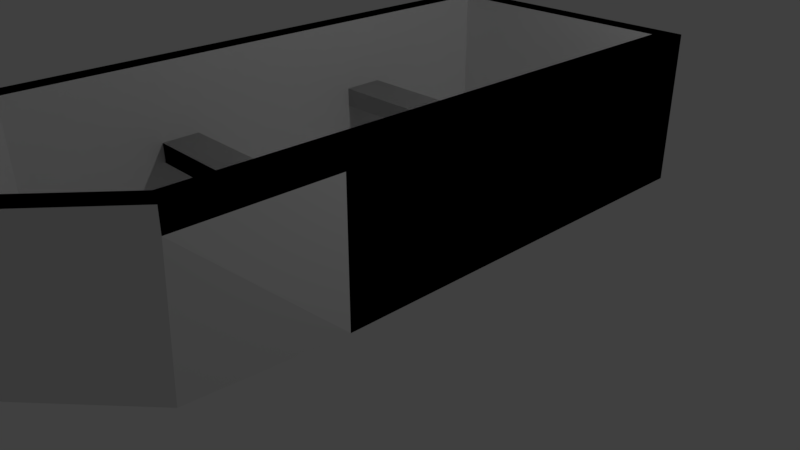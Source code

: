 # Source: b_t.blend  (saved by Blender 2.79.0; exported with 4.5.12 LTS)
import bpy
from mathutils import Matrix  # noqa: F401  (used for matrix-valued properties, if any)

bpy.ops.wm.read_factory_settings(use_empty=True)
scene = bpy.context.scene
scene.name = 'Scene'

# ---- collections
col_collection_1 = bpy.data.collections.new('Collection 1'); scene.collection.children.link(col_collection_1)

# ---- materials (node trees are filled in below, after node groups)
mat_tr = bpy.data.materials.new('TRÄ')
mat_tr.alpha_threshold = 0.0
mat_tr.use_transparent_shadow = False
mat_tr.roughness = 0.5
mat_tr.line_color = (0.0, 0.0, 0.0, 1.0)

# ---- material node trees

# ---- world
world_world = bpy.data.worlds.new('World'); scene.world = world_world
world_world.color = (0.05088, 0.05088, 0.05088)
world_world.use_sun_shadow = False
world_world.sun_shadow_jitter_overblur = 0.0
world_world.cycles.sampling_method = 'MANUAL'

# ---- cameras
cam_camera = bpy.data.cameras.new('Camera')
cam_camera.clip_end = 100.0
cam_camera.lens = 35.0
cam_camera.sensor_width = 32.0
cam_camera.sensor_height = 18.0
cam_camera.ortho_scale = 7.314
cam_camera.dof.focus_distance = 0.0
cam_camera.dof.aperture_fstop = 128.0

# ---- lights
light_lamp = bpy.data.lights.new('Lamp', 'POINT')
light_lamp.transmission_factor = 0.0
light_lamp.cutoff_distance = 30.0
light_lamp.energy = 100.0
light_lamp.shadow_buffer_clip_start = 1.001
light_lamp.shadow_soft_size = 0.1
light_lamp.shadow_maximum_resolution = 0.006
light_lamp.use_absolute_resolution = True

# ---- meshes
me_cube = bpy.data.meshes.new('Cube')
me_cube.from_pydata([(1.866, 3.735, -1.0), (1.719, -3.735, -1.0), (-1.719, -3.735, -1.0), (-1.866, 3.735, -1.0), (1.517, 3.386, -0.7668), (1.602, -3.63, 1.0), (-1.602, -3.63, 1.0), (-1.517, 3.386, -0.7668), (0.1082, -5.269, -1.0), (-0.1082, -5.269, -1.0), (2.906e-07, -5.107, -0.9711), (1.866, -1.882, -1.0), (4.768e-07, 3.019, -1.386), (-1.192e-07, -3.735, -1.386), (4.779e-07, 3.471, 1.0), (-8.345e-07, -3.819, -1.135), (-1.311e-06, -5.269, -1.0), (2.702e-06, -5.571, 1.0), (1.866, 3.735, 1.0), (1.866, -3.735, 1.0), (5.96e-07, 3.735, 1.0), (-1.866, 3.735, 1.0), (-1.866, -3.735, 1.0), (-1.371e-06, -5.872, 1.0), (-0.1082, -5.872, 1.0), (0.1082, -5.872, 1.0), (1.602, 3.471, 1.0), (1.517, -3.597, -0.9711), (4.401e-07, 3.386, -0.9302), (-1.602, 3.471, 1.0), (-1.517, -3.597, -0.9711), (2.702e-06, -5.107, -0.9621), (0.006372, -5.571, 1.0), (-0.006371, -5.571, 1.0), (4.961e-07, 3.735, -1.0), (-1.866, -1.882, -1.0), (1.866, -1.882, 1.0), (-1.866, -1.882, 1.0), (-5.184e-07, -2.032, -1.084), (2.86e-08, -2.06, -1.386), (1.602, -1.87, 1.0), (-1.602, -1.87, 1.0), (1.517, -1.865, -0.9205), (-1.517, -1.865, -0.9205), (-1.866, -1.359, -1.0), (-1.866, -1.359, 1.0), (7.036e-08, -1.587, -1.386), (-1.602, -1.372, 1.0), (-1.517, -1.376, -0.9062), (1.866, -1.359, 1.0), (1.866, -1.359, -1.0), (-4.291e-07, -1.528, -1.07), (1.602, -1.372, 1.0), (1.517, -1.376, -0.9062), (-1.866, 1.188, -1.0), (-1.866, 1.188, 1.0), (2.736e-07, 0.7159, -1.386), (-1.602, 1.049, 1.0), (-1.517, 1.005, -0.8365), (1.866, 1.188, 1.0), (1.866, 1.188, -1.0), (5.524e-09, 0.9291, -0.9999), (1.602, 1.049, 1.0), (1.517, 1.005, -0.8365), (-1.866, 1.763, -1.0), (-1.866, 1.763, 1.0), (3.195e-07, 1.236, -1.386), (-1.602, 1.596, 1.0), (-1.517, 1.543, -0.8208), (1.866, 1.763, 1.0), (1.866, 1.763, -1.0), (1.037e-07, 1.484, -0.9842), (1.602, 1.596, 1.0), (1.517, 1.543, -0.8208), (1.559, 3.428, 0.1166), (1.559, -3.614, 0.01443), (-1.559, 3.428, 0.1166), (4.59e-07, 3.428, 0.03488), (-1.559, -3.614, 0.01443), (2.702e-06, -5.339, 0.01895), (-0.003186, -5.339, 0.01443), (0.003186, -5.339, 0.01443), (-1.559, -1.867, 0.03976), (1.559, -1.867, 0.03976), (1.559, -1.374, 0.04692), (-1.559, -1.374, 0.04692), (1.559, 1.027, 0.08175), (-1.559, 1.027, 0.08175), (1.559, 1.569, 0.08961), (-1.559, 1.569, 0.08961), (1.548, 3.417, -0.1159), (-1.548, 3.417, -0.1159), (-1.548, -3.609, -0.2449), (2.702e-06, -5.278, -0.2392), (1.548, -3.609, -0.2449), (4.541e-07, 3.417, -0.2191), (-0.002347, -5.278, -0.2449), (0.002348, -5.278, -0.2449), (-1.548, -1.867, -0.2129), (1.548, -1.867, -0.2129), (1.548, -1.375, -0.2039), (-1.548, -1.375, -0.2039), (1.548, 1.021, -0.1599), (-1.548, 1.021, -0.1599), (1.548, 1.562, -0.15), (-1.548, 1.562, -0.15), (1.866, 3.735, 0.7308), (1.866, -3.735, 0.7308), (-1.866, -3.735, 0.7308), (-1.866, 3.735, 0.7308), (0.1082, -5.791, 0.7308), (-0.1082, -5.791, 0.7308), (-1.363e-06, -5.791, 0.7308), (5.826e-07, 3.735, 0.7308), (-1.866, -1.882, 0.7308), (1.866, -1.882, 0.7308), (1.866, -1.359, 0.7308), (-1.866, -1.359, 0.7308), (1.866, 1.188, 0.7308), (-1.866, 1.188, 0.7308), (1.866, 1.763, 0.7308), (-1.866, 1.763, 0.7308)], [], [(39, 13, 2, 35), (38, 43, 30, 15), (115, 36, 19, 107), (15, 30, 10, 31), (121, 65, 21, 109), (113, 34, 3, 109), (112, 23, 24, 111), (108, 2, 9, 111), (107, 19, 25, 110), (13, 1, 8, 16), (2, 13, 16, 9), (110, 25, 23, 112), (106, 0, 34, 113), (27, 15, 31, 10), (42, 38, 15, 27), (11, 1, 13, 39), (40, 5, 19, 36), (29, 14, 20, 21), (67, 29, 21, 65), (17, 32, 24, 23), (32, 6, 22, 24), (5, 33, 25, 19), (14, 26, 18, 20), (33, 17, 23, 25), (83, 75, 5, 40), (76, 77, 14, 29), (89, 76, 29, 67), (79, 81, 32, 17), (81, 78, 6, 32), (75, 80, 33, 5), (77, 74, 26, 14), (80, 79, 17, 33), (3, 34, 12), (34, 0, 12), (78, 82, 41, 6), (84, 83, 40, 52), (6, 41, 37, 22), (52, 40, 36, 49), (50, 11, 39, 46), (53, 51, 38, 42), (108, 22, 37, 114), (116, 49, 36, 115), (51, 48, 43, 38), (46, 39, 35, 44), (56, 46, 44, 54), (61, 58, 48, 51), (118, 59, 49, 116), (63, 61, 51, 53), (60, 50, 46, 56), (62, 52, 49, 59), (86, 84, 52, 62), (82, 85, 47, 41), (41, 47, 45, 37), (114, 37, 45, 117), (88, 86, 62, 72), (72, 62, 59, 69), (70, 60, 56, 66), (73, 71, 61, 63), (120, 69, 59, 118), (71, 68, 58, 61), (66, 56, 54, 64), (85, 87, 57, 47), (47, 57, 55, 45), (117, 45, 55, 119), (12, 66, 64, 3), (28, 7, 68, 71), (106, 18, 69, 120), (4, 28, 71, 73), (0, 70, 66, 12), (26, 72, 69, 18), (74, 88, 72, 26), (87, 89, 67, 57), (57, 67, 65, 55), (119, 55, 65, 121), (86, 87, 103, 102), (90, 104, 88, 74), (101, 103, 87, 85), (102, 103, 105, 104), (102, 100, 84, 86), (99, 98, 101, 100), (92, 98, 82, 78), (96, 93, 79, 80), (95, 90, 74, 77), (94, 96, 80, 75), (97, 92, 78, 81), (93, 97, 81, 79), (105, 91, 76, 89), (91, 95, 77, 76), (99, 94, 75, 83), (42, 27, 94, 99), (7, 28, 95, 91), (68, 7, 91, 105), (31, 10, 97, 93), (10, 30, 92, 97), (27, 10, 96, 94), (28, 4, 90, 95), (10, 31, 93, 96), (30, 43, 98, 92), (53, 42, 99, 100), (63, 53, 100, 102), (43, 48, 101, 98), (73, 63, 102, 104), (48, 58, 103, 101), (4, 73, 104, 90), (58, 68, 105, 103), (54, 119, 121, 64), (0, 106, 120, 70), (44, 117, 119, 54), (70, 120, 118, 60), (35, 114, 117, 44), (60, 118, 116, 50), (50, 116, 115, 11), (2, 108, 114, 35), (18, 106, 113, 20), (8, 110, 112, 16), (1, 107, 110, 8), (22, 108, 111, 24), (16, 112, 111, 9), (20, 113, 109, 21), (64, 121, 109, 3), (11, 115, 107, 1), (88, 104, 105, 89), (89, 87, 86, 88), (82, 98, 99, 83), (85, 82, 83, 84), (84, 100, 101, 85)])
_uv = me_cube.uv_layers.new(name='UVMap')
_uv.uv.foreach_set('vector', [0.2717, 0.2476, 0.25, 0.2421, 0.2543, 0.2353, 0.2775, 0.2407, 0.268, 0.2473, 0.2711, 0.2501, 0.255, 0.2477, 0.2517, 0.2432, 0.269, 0.2607, 0.2706, 0.2561, 0.2449, 0.2522, 0.2406, 0.2615, 0.2517, 0.2432, 0.255, 0.2477, 0.232, 0.2377, 0.2348, 0.2394, 0.3357, 0.2512, 0.3288, 0.2526, 0.354, 0.2656, 0.3644, 0.2666, 0.3429, 0.2721, 0.3493, 0.2696, 0.3972, 0.2744, 0.3644, 0.2666, 0.1741, 0.2295, 0.1456, 0.2178, 0.1639, 0.2211, 0.1837, 0.2256, 0.251, 0.2245, 0.2543, 0.2353, 0.2204, 0.2426, 0.1837, 0.2256, 0.2406, 0.2615, 0.2449, 0.2522, 0.1185, 0.2146, 0.1672, 0.2326, 0.25, 0.2421, 0.2486, 0.251, 0.2196, 0.2276, 0.22, 0.2351, 0.2543, 0.2353, 0.25, 0.2421, 0.22, 0.2351, 0.2204, 0.2426, 0.1672, 0.2326, 0.1185, 0.2146, 0.1456, 0.2178, 0.1741, 0.2295, 0.3267, 0.2725, 0.3306, 0.2711, 0.3493, 0.2696, 0.3429, 0.2721, 0.2558, 0.2418, 0.2517, 0.2432, 0.2348, 0.2394, 0.2298, 0.2409, 0.2705, 0.246, 0.268, 0.2473, 0.2517, 0.2432, 0.2558, 0.2418, 0.2708, 0.2557, 0.2486, 0.251, 0.25, 0.2421, 0.2717, 0.2476, 0.2708, 0.2516, 0.2472, 0.242, 0.2449, 0.2522, 0.2706, 0.2561, 0.3402, 0.264, 0.3322, 0.2643, 0.3371, 0.2678, 0.354, 0.2656, 0.322, 0.2551, 0.3402, 0.264, 0.354, 0.2656, 0.3288, 0.2526, 0.1741, 0.2227, 0.1796, 0.2244, 0.1639, 0.2211, 0.1456, 0.2178, 0.1796, 0.2244, 0.2484, 0.2428, 0.2502, 0.2336, 0.1639, 0.2211, 0.2472, 0.242, 0.1687, 0.2211, 0.1185, 0.2146, 0.2449, 0.2522, 0.3322, 0.2643, 0.3227, 0.264, 0.3249, 0.2686, 0.3371, 0.2678, 0.1687, 0.2211, 0.1741, 0.2227, 0.1456, 0.2178, 0.1185, 0.2146, 0.2699, 0.2513, 0.2483, 0.247, 0.2472, 0.242, 0.2708, 0.2516, 0.3314, 0.2621, 0.3264, 0.2633, 0.3322, 0.2643, 0.3402, 0.264, 0.3161, 0.2551, 0.3314, 0.2621, 0.3402, 0.264, 0.322, 0.2551, 0.2008, 0.2315, 0.2041, 0.2253, 0.1796, 0.2244, 0.1741, 0.2227, 0.2041, 0.2253, 0.2515, 0.2392, 0.2484, 0.2428, 0.1796, 0.2244, 0.2483, 0.247, 0.1977, 0.2379, 0.1687, 0.2211, 0.2472, 0.242, 0.3264, 0.2633, 0.32, 0.263, 0.3227, 0.264, 0.3322, 0.2643, 0.1977, 0.2379, 0.2008, 0.2315, 0.1741, 0.2227, 0.1687, 0.2211, 0.3972, 0.2744, 0.3493, 0.2696, 0.3423, 0.2708, 0.3493, 0.2696, 0.3306, 0.2711, 0.3423, 0.2708, 0.2515, 0.2392, 0.2743, 0.2451, 0.2757, 0.2452, 0.2484, 0.2428, 0.2731, 0.2522, 0.2699, 0.2513, 0.2708, 0.2516, 0.274, 0.2526, 0.2484, 0.2428, 0.2757, 0.2452, 0.2778, 0.2408, 0.2502, 0.2336, 0.274, 0.2526, 0.2708, 0.2516, 0.2706, 0.2561, 0.2738, 0.257, 0.2807, 0.2576, 0.2708, 0.2557, 0.2717, 0.2476, 0.2825, 0.2499, 0.2755, 0.2468, 0.2749, 0.2491, 0.268, 0.2473, 0.2705, 0.246, 0.251, 0.2245, 0.2502, 0.2336, 0.2778, 0.2408, 0.2784, 0.2356, 0.2753, 0.2614, 0.2738, 0.257, 0.2706, 0.2561, 0.269, 0.2607, 0.2749, 0.2491, 0.2762, 0.2519, 0.2711, 0.2501, 0.268, 0.2473, 0.2825, 0.2499, 0.2717, 0.2476, 0.2775, 0.2407, 0.2888, 0.2429, 0.3116, 0.258, 0.2825, 0.2499, 0.2888, 0.2429, 0.3272, 0.2528, 0.2992, 0.2546, 0.3034, 0.2584, 0.2762, 0.2519, 0.2749, 0.2491, 0.3055, 0.2675, 0.3063, 0.2634, 0.2738, 0.257, 0.2753, 0.2614, 0.3004, 0.2522, 0.2992, 0.2546, 0.2749, 0.2491, 0.2755, 0.2468, 0.3094, 0.2647, 0.2807, 0.2576, 0.2825, 0.2499, 0.3116, 0.258, 0.3042, 0.2596, 0.274, 0.2526, 0.2738, 0.257, 0.3063, 0.2634, 0.3013, 0.2603, 0.2731, 0.2522, 0.274, 0.2526, 0.3042, 0.2596, 0.2743, 0.2451, 0.2782, 0.2456, 0.2795, 0.2459, 0.2757, 0.2452, 0.2757, 0.2452, 0.2795, 0.2459, 0.2819, 0.241, 0.2778, 0.2408, 0.2784, 0.2356, 0.2778, 0.2408, 0.2819, 0.241, 0.2862, 0.2369, 0.3063, 0.2614, 0.3013, 0.2603, 0.3042, 0.2596, 0.3075, 0.262, 0.3075, 0.262, 0.3042, 0.2596, 0.3063, 0.2634, 0.3093, 0.265, 0.3184, 0.2662, 0.3094, 0.2647, 0.3116, 0.258, 0.3237, 0.2597, 0.3051, 0.2544, 0.3052, 0.2563, 0.2992, 0.2546, 0.3004, 0.2522, 0.3111, 0.2677, 0.3093, 0.265, 0.3063, 0.2634, 0.3055, 0.2675, 0.3052, 0.2563, 0.3084, 0.2584, 0.3034, 0.2584, 0.2992, 0.2546, 0.3237, 0.2597, 0.3116, 0.258, 0.3272, 0.2528, 0.3454, 0.2558, 0.2782, 0.2456, 0.3121, 0.2552, 0.3169, 0.257, 0.2795, 0.2459, 0.2795, 0.2459, 0.3169, 0.257, 0.3228, 0.2537, 0.2819, 0.241, 0.2862, 0.2369, 0.2819, 0.241, 0.3228, 0.2537, 0.3257, 0.2483, 0.3423, 0.2708, 0.3237, 0.2597, 0.3454, 0.2558, 0.3972, 0.2744, 0.3174, 0.2595, 0.3205, 0.2616, 0.3084, 0.2584, 0.3052, 0.2563, 0.3267, 0.2725, 0.3249, 0.2686, 0.3093, 0.265, 0.3111, 0.2677, 0.3163, 0.2581, 0.3174, 0.2595, 0.3052, 0.2563, 0.3051, 0.2544, 0.3306, 0.2711, 0.3184, 0.2662, 0.3237, 0.2597, 0.3423, 0.2708, 0.3227, 0.264, 0.3075, 0.262, 0.3093, 0.265, 0.3249, 0.2686, 0.32, 0.263, 0.3063, 0.2614, 0.3075, 0.262, 0.3227, 0.264, 0.3121, 0.2552, 0.3161, 0.2551, 0.322, 0.2551, 0.3169, 0.257, 0.3169, 0.257, 0.322, 0.2551, 0.3288, 0.2526, 0.3228, 0.2537, 0.3257, 0.2483, 0.3228, 0.2537, 0.3288, 0.2526, 0.3357, 0.2512, 0.3013, 0.2603, 0.3121, 0.2552, 0.3084, 0.2586, 0.3017, 0.2529, 0.3185, 0.2597, 0.3063, 0.2551, 0.3063, 0.2614, 0.32, 0.263, 0.2763, 0.2498, 0.3084, 0.2586, 0.3121, 0.2552, 0.2782, 0.2456, 0.3017, 0.2529, 0.3084, 0.2586, 0.3121, 0.2574, 0.3063, 0.2551, 0.3017, 0.2529, 0.2738, 0.2482, 0.2731, 0.2522, 0.3013, 0.2603, 0.2708, 0.2477, 0.273, 0.249, 0.2763, 0.2498, 0.2738, 0.2482, 0.2525, 0.246, 0.273, 0.249, 0.2743, 0.2451, 0.2515, 0.2392, 0.216, 0.2372, 0.2167, 0.2356, 0.2008, 0.2315, 0.1977, 0.2379, 0.3222, 0.261, 0.3185, 0.2597, 0.32, 0.263, 0.3264, 0.2633, 0.2523, 0.2418, 0.216, 0.2372, 0.1977, 0.2379, 0.2483, 0.247, 0.218, 0.2342, 0.2525, 0.246, 0.2515, 0.2392, 0.2041, 0.2253, 0.2167, 0.2356, 0.218, 0.2342, 0.2041, 0.2253, 0.2008, 0.2315, 0.3121, 0.2574, 0.3255, 0.2623, 0.3314, 0.2621, 0.3161, 0.2551, 0.3255, 0.2623, 0.3222, 0.261, 0.3264, 0.2633, 0.3314, 0.2621, 0.2708, 0.2477, 0.2523, 0.2418, 0.2483, 0.247, 0.2699, 0.2513, 0.2705, 0.246, 0.2558, 0.2418, 0.2523, 0.2418, 0.2708, 0.2477, 0.3205, 0.2616, 0.3174, 0.2595, 0.3222, 0.261, 0.3255, 0.2623, 0.3084, 0.2584, 0.3205, 0.2616, 0.3255, 0.2623, 0.3121, 0.2574, 0.2307, 0.2392, 0.232, 0.2377, 0.218, 0.2342, 0.2167, 0.2356, 0.232, 0.2377, 0.255, 0.2477, 0.2525, 0.246, 0.218, 0.2342, 0.2558, 0.2418, 0.2298, 0.2409, 0.216, 0.2372, 0.2523, 0.2418, 0.3174, 0.2595, 0.3163, 0.2581, 0.3185, 0.2597, 0.3222, 0.261, 0.2298, 0.2409, 0.2307, 0.2392, 0.2167, 0.2356, 0.216, 0.2372, 0.255, 0.2477, 0.2711, 0.2501, 0.273, 0.249, 0.2525, 0.246, 0.2755, 0.2468, 0.2705, 0.246, 0.2708, 0.2477, 0.2738, 0.2482, 0.3004, 0.2522, 0.2755, 0.2468, 0.2738, 0.2482, 0.3017, 0.2529, 0.2711, 0.2501, 0.2762, 0.2519, 0.2763, 0.2498, 0.273, 0.249, 0.3051, 0.2544, 0.3004, 0.2522, 0.3017, 0.2529, 0.3063, 0.2551, 0.2762, 0.2519, 0.3034, 0.2584, 0.3084, 0.2586, 0.2763, 0.2498, 0.3163, 0.2581, 0.3051, 0.2544, 0.3063, 0.2551, 0.3185, 0.2597, 0.3034, 0.2584, 0.3084, 0.2584, 0.3121, 0.2574, 0.3084, 0.2586, 0.3272, 0.2528, 0.3257, 0.2483, 0.3357, 0.2512, 0.3454, 0.2558, 0.3306, 0.2711, 0.3267, 0.2725, 0.3111, 0.2677, 0.3184, 0.2662, 0.2888, 0.2429, 0.2862, 0.2369, 0.3257, 0.2483, 0.3272, 0.2528, 0.3184, 0.2662, 0.3111, 0.2677, 0.3055, 0.2675, 0.3094, 0.2647, 0.2775, 0.2407, 0.2784, 0.2356, 0.2862, 0.2369, 0.2888, 0.2429, 0.3094, 0.2647, 0.3055, 0.2675, 0.2753, 0.2614, 0.2807, 0.2576, 0.2807, 0.2576, 0.2753, 0.2614, 0.269, 0.2607, 0.2708, 0.2557, 0.2543, 0.2353, 0.251, 0.2245, 0.2784, 0.2356, 0.2775, 0.2407, 0.3249, 0.2686, 0.3267, 0.2725, 0.3429, 0.2721, 0.3371, 0.2678, 0.2196, 0.2276, 0.1672, 0.2326, 0.1741, 0.2295, 0.22, 0.2351, 0.2486, 0.251, 0.2406, 0.2615, 0.1672, 0.2326, 0.2196, 0.2276, 0.2502, 0.2336, 0.251, 0.2245, 0.1837, 0.2256, 0.1639, 0.2211, 0.22, 0.2351, 0.1741, 0.2295, 0.1837, 0.2256, 0.2204, 0.2426, 0.3371, 0.2678, 0.3429, 0.2721, 0.3644, 0.2666, 0.354, 0.2656, 0.3454, 0.2558, 0.3357, 0.2512, 0.3644, 0.2666, 0.3972, 0.2744, 0.2708, 0.2557, 0.269, 0.2607, 0.2406, 0.2615, 0.2486, 0.251, 0.3063, 0.2614, 0.3063, 0.2551, 0.3121, 0.2574, 0.3161, 0.2551, 0.3161, 0.2551, 0.3121, 0.2552, 0.3013, 0.2603, 0.3063, 0.2614, 0.2743, 0.2451, 0.273, 0.249, 0.2708, 0.2477, 0.2699, 0.2513, 0.2782, 0.2456, 0.2743, 0.2451, 0.2699, 0.2513, 0.2731, 0.2522, 0.2731, 0.2522, 0.2738, 0.2482, 0.2763, 0.2498, 0.2782, 0.2456])
me_cube.materials.append(mat_tr)
me_cube.use_remesh_preserve_volume = False
me_cube.use_remesh_preserve_attributes = False
me_cube.use_mirror_vertex_groups = False
me_cube.update()

# ---- objects
ob_cube = bpy.data.objects.new('Cube', me_cube)
ob_lamp = bpy.data.objects.new('Lamp', light_lamp)
ob_camera = bpy.data.objects.new('Camera', cam_camera)

# ---- transforms, parenting, visibility, modifiers, constraints
ob_cube.location = (0.0, 0.0, 1.537)
ob_cube.lock_rotations_4d = False
ob_cube.empty_display_type = 'ARROWS'
ob_cube.lineart.crease_threshold = 0.0
_m = ob_cube.modifiers.new('Mirror', 'MIRROR')
ob_lamp.location = (4.076, 1.005, 5.904)
ob_lamp.rotation_euler = (0.6503, 0.05522, 1.866)
ob_lamp.lock_rotations_4d = False
ob_lamp.empty_display_type = 'ARROWS'
ob_lamp.color = (0.0, 0.0, 0.0, 0.0)
ob_lamp.lineart.crease_threshold = 0.0
ob_camera.location = (7.481, -6.508, 5.344)
ob_camera.rotation_euler = (1.109, 0.0, 0.8149)
ob_camera.lock_rotations_4d = False
ob_camera.empty_display_type = 'ARROWS'
ob_camera.color = (0.0, 0.0, 0.0, 0.0)
ob_camera.display_type = 'WIRE'
ob_camera.lineart.crease_threshold = 0.0

# ---- collection membership
col_collection_1.objects.link(ob_cube)
col_collection_1.objects.link(ob_lamp)
col_collection_1.objects.link(ob_camera)

# ---- scene / render settings (as saved in the file)
scene.camera = ob_camera
scene.frame_start = 1; scene.frame_end = 250; scene.frame_set(1)
scene.render.engine = 'BLENDER_EEVEE_NEXT'
scene.render.resolution_percentage = 50
scene.render.dither_intensity = 0.0
scene.cycles.use_denoising = False
scene.cycles.samples = 128
scene.cycles.sampling_pattern = 'TABULATED_SOBOL'
scene.cycles.use_adaptive_sampling = False
scene.cycles.use_light_tree = False
scene.cycles.blur_glossy = 0.0
scene.cycles.sample_clamp_indirect = 0.0
scene.view_settings.view_transform = 'Standard'
bpy.context.view_layer.update()
